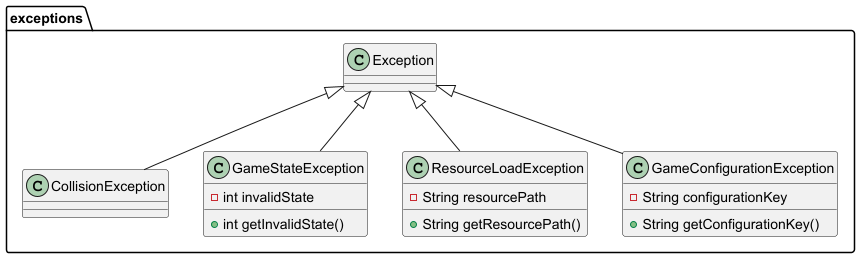

The diagram above was rendered by PlantUML. Its source (embedded in the PNG):
@startuml
class exceptions.CollisionException {
}
class exceptions.GameStateException {
- int invalidState
+ int getInvalidState()
}


class exceptions.ResourceLoadException {
- String resourcePath
+ String getResourcePath()
}


class exceptions.GameConfigurationException {
- String configurationKey
+ String getConfigurationKey()
}




exceptions.Exception <|-- exceptions.CollisionException
exceptions.Exception <|-- exceptions.GameStateException
exceptions.Exception <|-- exceptions.ResourceLoadException
exceptions.Exception <|-- exceptions.GameConfigurationException
@enduml